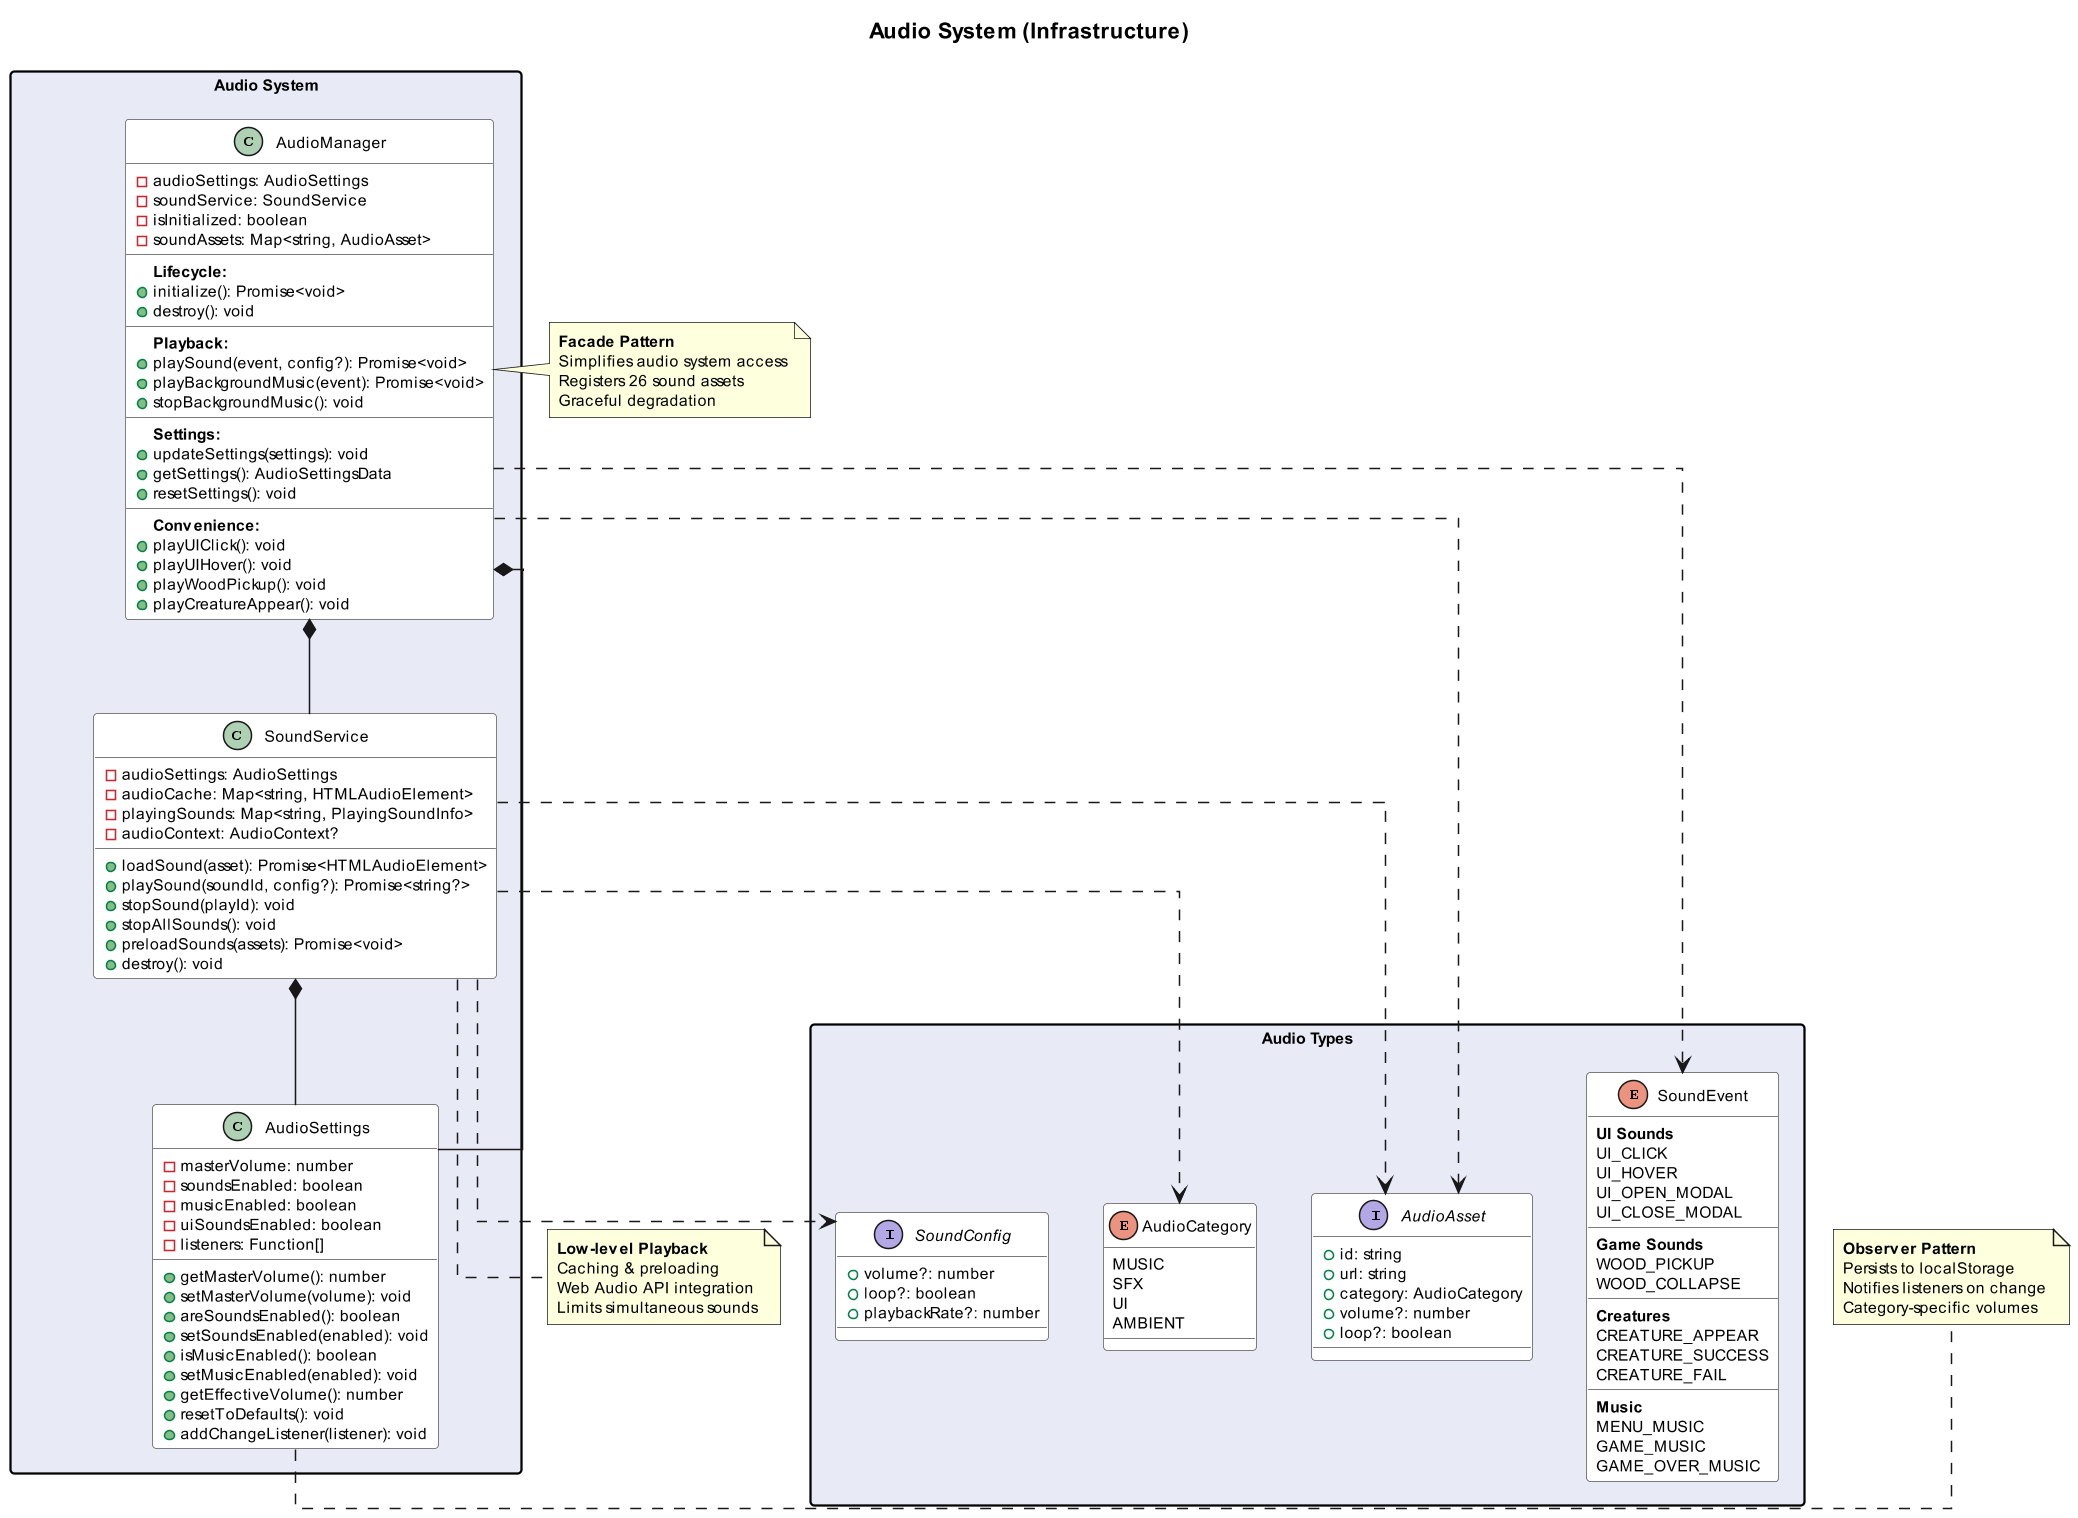

The diagram above was rendered by PlantUML. Its source (embedded in the PNG):
@startuml Within_the_Woodpile_Audio_System

!define AUDIO #E8EAF6

skinparam packageStyle rectangle
skinparam defaultFontSize 10
skinparam classBackgroundColor White
skinparam classBorderColor #555
skinparam packageBackgroundColor transparent
skinparam linetype ortho
skinparam dpi 150

title Audio System (Infrastructure)

' ==================== AUDIO ====================
package "Audio System" AUDIO {
    class AudioManager {
        -audioSettings: AudioSettings
        -soundService: SoundService
        -isInitialized: boolean
        -soundAssets: Map<string, AudioAsset>
        __
        **Lifecycle:**
        +initialize(): Promise<void>
        +destroy(): void
        __
        **Playback:**
        +playSound(event, config?): Promise<void>
        +playBackgroundMusic(event): Promise<void>
        +stopBackgroundMusic(): void
        __
        **Settings:**
        +updateSettings(settings): void
        +getSettings(): AudioSettingsData
        +resetSettings(): void
        __
        **Convenience:**
        +playUIClick(): void
        +playUIHover(): void
        +playWoodPickup(): void
        +playCreatureAppear(): void
    }
    
    class AudioSettings {
        -masterVolume: number
        -soundsEnabled: boolean
        -musicEnabled: boolean
        -uiSoundsEnabled: boolean
        -listeners: Function[]
        __
        +getMasterVolume(): number
        +setMasterVolume(volume): void
        +areSoundsEnabled(): boolean
        +setSoundsEnabled(enabled): void
        +isMusicEnabled(): boolean
        +setMusicEnabled(enabled): void
        +getEffectiveVolume(): number
        +resetToDefaults(): void
        +addChangeListener(listener): void
    }
    
    class SoundService {
        -audioSettings: AudioSettings
        -audioCache: Map<string, HTMLAudioElement>
        -playingSounds: Map<string, PlayingSoundInfo>
        -audioContext: AudioContext?
        __
        +loadSound(asset): Promise<HTMLAudioElement>
        +playSound(soundId, config?): Promise<string?>
        +stopSound(playId): void
        +stopAllSounds(): void
        +preloadSounds(assets): Promise<void>
        +destroy(): void
    }
}

' ==================== ENUMS & INTERFACES ====================
package "Audio Types" AUDIO {
    enum SoundEvent {
        **UI Sounds**
        UI_CLICK
        UI_HOVER
        UI_OPEN_MODAL
        UI_CLOSE_MODAL
        __
        **Game Sounds**
        WOOD_PICKUP
        WOOD_COLLAPSE
        __
        **Creatures**
        CREATURE_APPEAR
        CREATURE_SUCCESS
        CREATURE_FAIL
        __
        **Music**
        MENU_MUSIC
        GAME_MUSIC
        GAME_OVER_MUSIC
    }
    
    enum AudioCategory {
        MUSIC
        SFX
        UI
        AMBIENT
    }
    
    interface AudioAsset {
        +id: string
        +url: string
        +category: AudioCategory
        +volume?: number
        +loop?: boolean
    }
    
    interface SoundConfig {
        +volume?: number
        +loop?: boolean
        +playbackRate?: number
    }
}

' ==================== RELATIONSHIPS ====================
AudioManager *-- AudioSettings
AudioManager *-- SoundService
AudioManager ..> SoundEvent
AudioManager ..> AudioAsset

SoundService *-- AudioSettings
SoundService ..> AudioAsset
SoundService ..> SoundConfig
SoundService ..> AudioCategory

note right of AudioManager
  **Facade Pattern**
  Simplifies audio system access
  Registers 26 sound assets
  Graceful degradation
end note

note right of AudioSettings
  **Observer Pattern**
  Persists to localStorage
  Notifies listeners on change
  Category-specific volumes
end note

note bottom of SoundService
  **Low-level Playback**
  Caching & preloading
  Web Audio API integration
  Limits simultaneous sounds
end note

@enduml